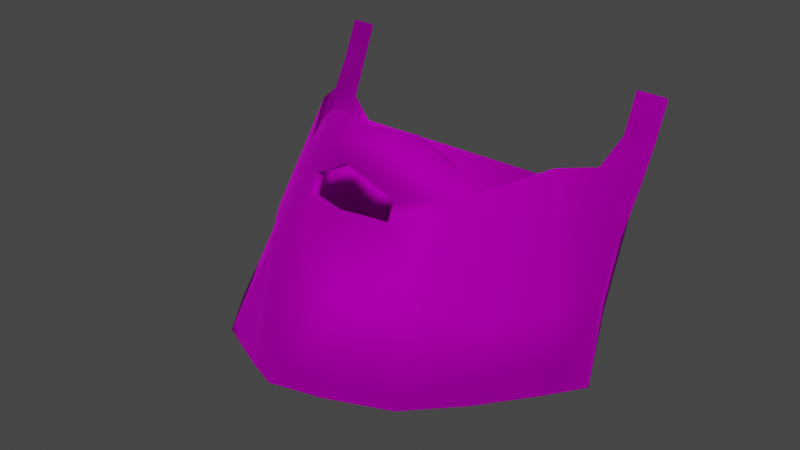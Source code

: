 # Source: FakeBeard_Bob_Beard_LongScruffy.blend  (saved by Blender 4.1.24; exported with 4.5.12 LTS)
import bpy
from mathutils import Matrix  # noqa: F401  (used for matrix-valued properties, if any)

bpy.ops.wm.read_factory_settings(use_empty=True)
scene = bpy.context.scene
scene.name = 'Scene'

# ---- collections
col_collection = bpy.data.collections.new('Collection'); scene.collection.children.link(col_collection)

# ---- images (referenced by path relative to the original .blend; pixels are not part of the script)
import os
ASSET_DIR = os.environ.get("B2B_ASSET_DIR", "")  # directory of the original .blend (textures are referenced by path, not embedded)
HERE = os.path.dirname(os.path.abspath(__file__))  # packed textures are extracted next to this script under _unpacked/

def load_image(name, relpath, width, height, colorspace="sRGB"):
    """Load a texture the original file referenced (path relative to the .blend, or extracted next to this script)."""
    p = next((c for c in (os.path.join(HERE, relpath), os.path.join(ASSET_DIR, relpath)) if relpath and os.path.exists(c)), "")
    if p:
        img = bpy.data.images.load(p, check_existing=True)
        img.name = name
    else:  # same state as the original file: an image datablock whose file is absent (Cycles renders it pink)
        img = bpy.data.images.new(name, width, height)
        img.source = "FILE"
        img.filepath = "//" + (relpath or name)
    img.colorspace_settings.name = colorspace
    return img
img_f_haircurly_long_png = load_image('F_HairCurly_Long.png', 'F_HairCurly_Long.png', 1024, 1024, 'sRGB')

# ---- materials (node trees are filled in below, after node groups)
mat_10___default_001 = bpy.data.materials.new('10 - Default.001')
mat_10___default_001.use_transparent_shadow = False
mat_10___default_001.diffuse_color = (0.5882, 0.5882, 0.5882, 1.0)
mat_10___default_001.roughness = 0.8586
mat_10___default_001.specular_intensity = 0.0
mat_10___default_001.metallic = 1.0

# ---- material node trees
mat_10___default_001.use_nodes = True; mat_10___default_001.node_tree.nodes.clear()
_N = mat_10___default_001.node_tree.nodes; _L = mat_10___default_001.node_tree.links
n0 = _N.new('ShaderNodeBsdfPrincipled'); n0.name = 'Principled BSDF'; n0.location = (10, 300)
n0.distribution = 'GGX'
n0.subsurface_method = 'BURLEY'
n0.inputs[1].default_value = 1.0
n0.inputs[2].default_value = 0.8586
n0.inputs[3].default_value = 1.45
n0.inputs[13].default_value = 0.0
n0.inputs[27].default_value = (0.0, 0.0, 0.0, 1.0)
n1 = _N.new('ShaderNodeOutputMaterial'); n1.name = 'Material Output'; n1.location = (300, 300)
n2 = _N.new('ShaderNodeNormalMap'); n2.name = 'Normal Map'; n2.location = (-300, -300)
n2.label = 'Normal/Map'
n3 = _N.new('ShaderNodeTexImage'); n3.name = 'Image Texture'; n3.location = (-300, 600)
n3.image = img_f_haircurly_long_png
_L.new(n0.outputs[0], n1.inputs[0])
_L.new(n2.outputs[0], n0.inputs[5])
_L.new(n3.outputs[0], n0.inputs[0])
n1.is_active_output = True

# ---- world
world_world = bpy.data.worlds.new('World'); scene.world = world_world
world_world.use_nodes = True; world_world.node_tree.nodes.clear()
_N = world_world.node_tree.nodes; _L = world_world.node_tree.links
n0 = _N.new('ShaderNodeOutputWorld'); n0.name = 'World Output'; n0.location = (300, 300)
n1 = _N.new('ShaderNodeBackground'); n1.name = 'Background'; n1.location = (10, 300)
n1.inputs[0].default_value = (0.05088, 0.05088, 0.05088, 1.0)
_L.new(n1.outputs[0], n0.inputs[0])
n0.is_active_output = True
world_world.color = (0.05088, 0.05088, 0.05088)
world_world.use_sun_shadow = False
world_world.sun_shadow_jitter_overblur = 0.0

# ---- meshes
me_mesh_002 = bpy.data.meshes.new('Mesh.002')
me_mesh_002.from_pydata([(0.002916, -2.188, 0.6045), (-0.5137, -1.582, 1.414), (-0.5137, -1.94, 0.5095), (0.002916, -1.593, 1.64), (-1.129, -1.022, 1.35), (-1.3, -1.539, 0.4264), (-0.5559, -0.877, 2.175), (-1.015, -0.3747, 2.383), (-0.5559, -0.7741, 2.416), (0.002915, -0.9118, 2.73), (-0.5559, -0.4917, 3.077), (0.002915, -0.7402, 3.131), (-0.8819, -0.3179, 2.803), (0.002915, -1.115, 2.261), (-0.5559, -0.7525, 2.122), (0.002915, -0.99, 2.208), (0.002915, -0.9667, 0.02855), (-0.7067, -0.9579, 0.09133), (-1.814, -0.8807, 0.3807), (-1.625, -0.4763, 1.239), (0.002915, -0.7873, 2.677), (-0.5559, -0.6496, 2.363), (-1.188, -0.1948, 2.459), (-0.5559, -0.3672, 3.024), (0.002915, -0.6157, 3.078), (-0.8819, -0.1935, 2.75), (0.002915, -0.07804, 0.01403), (-0.6313, 0.2397, 0.03494), (-2.136, -0.2267, 0.2566), (-2.085, 0.07743, 1.208), (-1.675, 0.5493, 2.644), (-2.249, 0.7552, 1.204), (-2.301, 0.4005, 0.2295), (-0.8334, 0.7339, 0.08608), (-1.945, 1.044, 2.564), (-2.155, 1.063, 0.8333), (-1.867, 0.87, 0.3145), (-1.089, 0.8835, 0.0844), (-2.16, 1.664, 2.221), (-2.022, 1.769, 1.875), (-2.175, 1.858, 2.644), (-2.041, 1.344, 2.864), (-2.175, 2.059, 3.115), (-2.041, 1.545, 3.334), (0.5195, -1.582, 1.414), (0.5195, -1.94, 0.5095), (1.135, -1.022, 1.35), (1.204, -1.539, 0.4264), (0.5618, -0.877, 2.175), (1.021, -0.3747, 2.383), (0.5618, -0.7741, 2.416), (0.5618, -0.4917, 3.077), (0.8877, -0.3179, 2.803), (0.5618, -0.7525, 2.122), (0.7125, -0.9579, 0.09133), (1.71, -0.888, 0.3638), (1.631, -0.4763, 1.239), (0.5618, -0.6496, 2.363), (1.194, -0.1948, 2.459), (0.5618, -0.3672, 3.024), (0.8877, -0.1935, 2.75), (0.002915, -0.07804, 0.01403), (0.6371, 0.2397, 0.03494), (2.178, -0.1953, 0.3301), (2.09, 0.07743, 1.208), (1.681, 0.5493, 2.644), (2.413, 0.3975, 0.2224), (2.254, 0.7552, 1.204), (0.8393, 0.7339, 0.08608), (1.95, 1.044, 2.564), (2.161, 1.063, 0.8333), (1.873, 0.87, 0.3145), (1.072, 0.8838, 0.08307), (2.166, 1.664, 2.221), (2.028, 1.769, 1.875), (2.181, 1.858, 2.644), (2.046, 1.344, 2.864), (2.181, 2.059, 3.115), (2.046, 1.545, 3.334), (1.757, 1.643, 1.212), (0.9991, 1.231, 0.3103), (-0.9891, 1.236, 0.3129), (-1.777, 1.642, 1.219), (-2.022, 1.769, 1.875), (1.757, 1.643, 1.212), (-1.777, 1.642, 1.219), (2.028, 1.769, 1.875), (0.9991, 1.231, 0.3103), (-0.9891, 1.236, 0.3129), (-0.6313, 0.2397, 0.03494), (0.6371, 0.2397, 0.03494), (0.002915, -0.07804, 0.01403), (0.8393, 0.7339, 0.08608), (-0.8334, 0.7339, 0.08608)], [], [(0, 1, 2), (1, 0, 3), (2, 4, 5), (4, 2, 1), (6, 7, 4), (7, 6, 8), (9, 10, 8), (10, 9, 11), (8, 12, 7), (12, 8, 10), (13, 14, 6), (14, 13, 15), (2, 16, 0), (16, 2, 17), (4, 18, 5), (18, 4, 19), (5, 18, 17), (8, 20, 9), (20, 8, 21), (6, 21, 8), (21, 6, 14), (7, 19, 4), (19, 7, 22), (11, 23, 10), (23, 11, 24), (10, 25, 12), (25, 10, 23), (12, 22, 7), (22, 12, 25), (17, 26, 16), (26, 17, 27), (19, 28, 18), (28, 19, 29), (28, 17, 18), (17, 28, 27), (22, 29, 19), (29, 22, 30), (31, 28, 29), (28, 31, 32), (28, 33, 27), (33, 28, 32), (30, 31, 29), (31, 30, 34), (35, 32, 31), (32, 35, 36), (32, 37, 33), (37, 32, 36), (31, 38, 39), (38, 31, 34), (34, 40, 38), (40, 34, 41), (41, 42, 40), (42, 41, 43), (5, 17, 2), (0, 44, 3), (44, 0, 45), (45, 46, 44), (46, 45, 47), (48, 49, 50), (49, 48, 46), (9, 51, 11), (51, 9, 50), (50, 52, 51), (52, 50, 49), (13, 53, 15), (53, 13, 48), (45, 16, 54), (16, 45, 0), (46, 55, 56), (55, 46, 47), (47, 54, 55), (50, 20, 57), (20, 50, 9), (48, 57, 53), (57, 48, 50), (49, 56, 58), (56, 49, 46), (11, 59, 24), (59, 11, 51), (51, 60, 59), (60, 51, 52), (52, 58, 60), (58, 52, 49), (54, 61, 62), (61, 54, 16), (56, 63, 64), (63, 56, 55), (54, 63, 55), (63, 54, 62), (58, 64, 65), (64, 58, 56), (64, 66, 67), (66, 64, 63), (63, 68, 66), (68, 63, 62), (65, 67, 69), (67, 65, 64), (66, 70, 67), (70, 66, 71), (66, 72, 71), (72, 66, 68), (67, 73, 69), (73, 67, 74), (69, 75, 76), (75, 69, 73), (76, 77, 78), (77, 76, 75), (47, 45, 54), (6, 3, 13), (3, 6, 1), (13, 44, 48), (44, 13, 3), (48, 44, 46), (67, 70, 74), (70, 79, 74), (79, 70, 71), (79, 72, 80), (72, 79, 71), (80, 72, 68), (33, 37, 81), (37, 82, 81), (82, 37, 36), (82, 35, 39), (35, 82, 36), (39, 35, 31), (4, 1, 6), (83, 84, 85), (84, 83, 86), (85, 87, 88), (87, 85, 84), (89, 90, 91), (89, 92, 90), (93, 92, 89), (93, 87, 92), (88, 87, 93)])
me_mesh_002.polygons.foreach_set('use_smooth', [True] * 135)
_uv = me_mesh_002.uv_layers.new(name='uvs_0')
_uv.uv.foreach_set('vector', [0.636, 0.7609, 0.664, 0.8221, 0.6542, 0.755, 0.664, 0.8221, 0.636, 0.7609, 0.6353, 0.839, 0.6542, 0.755, 0.717, 0.8237, 0.6997, 0.7511, 0.717, 0.8237, 0.6542, 0.755, 0.664, 0.8221, 0.6821, 0.8897, 0.7365, 0.9073, 0.717, 0.8237, 0.7365, 0.9073, 0.6821, 0.8897, 0.6887, 0.9048, 0.6395, 0.9191, 0.6881, 0.9521, 0.6887, 0.9048, 0.6881, 0.9521, 0.6395, 0.9191, 0.6391, 0.9497, 0.6887, 0.9048, 0.7228, 0.9373, 0.7365, 0.9073, 0.7228, 0.9373, 0.6887, 0.9048, 0.6881, 0.9521, 0.6342, 0.8912, 0.6777, 0.8955, 0.6821, 0.8897, 0.6777, 0.8955, 0.6342, 0.8912, 0.6337, 0.8985, 0.6542, 0.755, 0.634, 0.6659, 0.636, 0.7609, 0.634, 0.6659, 0.6542, 0.755, 0.6852, 0.6888, 0.717, 0.8237, 0.7426, 0.7474, 0.6997, 0.7511, 0.7426, 0.7474, 0.717, 0.8237, 0.7655, 0.8138, 0.6997, 0.7511, 0.7426, 0.7474, 0.6852, 0.6888, 0.6887, 0.9048, 0.64, 0.9098, 0.6395, 0.9191, 0.64, 0.9098, 0.6887, 0.9048, 0.6861, 0.9044, 0.6821, 0.8897, 0.6861, 0.9044, 0.6887, 0.9048, 0.6861, 0.9044, 0.6821, 0.8897, 0.6777, 0.8955, 0.7365, 0.9073, 0.7655, 0.8138, 0.717, 0.8237, 0.7655, 0.8138, 0.7365, 0.9073, 0.7637, 0.9108, 0.6391, 0.9497, 0.6932, 0.9576, 0.6881, 0.9521, 0.6932, 0.9576, 0.6391, 0.9497, 0.639, 0.9582, 0.6881, 0.9521, 0.7312, 0.9402, 0.7228, 0.9373, 0.7312, 0.9402, 0.6881, 0.9521, 0.6932, 0.9576, 0.7228, 0.9373, 0.7637, 0.9108, 0.7365, 0.9073, 0.7637, 0.9108, 0.7228, 0.9373, 0.7312, 0.9402, 0.6852, 0.6888, 0.6885, 0.6141, 0.634, 0.6659, 0.6885, 0.6141, 0.6852, 0.6888, 0.7463, 0.6295, 0.7655, 0.8138, 0.7768, 0.7397, 0.7426, 0.7474, 0.7768, 0.7397, 0.7655, 0.8138, 0.8115, 0.7991, 0.7768, 0.7397, 0.6852, 0.6888, 0.7426, 0.7474, 0.6852, 0.6888, 0.7768, 0.7397, 0.7463, 0.6295, 0.7637, 0.9108, 0.8115, 0.7991, 0.7655, 0.8138, 0.8115, 0.7991, 0.7637, 0.9108, 0.8535, 0.9002, 0.8559, 0.7801, 0.7768, 0.7397, 0.8115, 0.7991, 0.7768, 0.7397, 0.8559, 0.7801, 0.8062, 0.7346, 0.7768, 0.7397, 0.8017, 0.6326, 0.7463, 0.6295, 0.8017, 0.6326, 0.7768, 0.7397, 0.8062, 0.7346, 0.8535, 0.9002, 0.8559, 0.7801, 0.8115, 0.7991, 0.8559, 0.7801, 0.8535, 0.9002, 0.9067, 0.865, 0.86, 0.7465, 0.8062, 0.7346, 0.8559, 0.7801, 0.8062, 0.7346, 0.86, 0.7465, 0.8304, 0.7113, 0.8062, 0.7346, 0.8188, 0.6527, 0.8017, 0.6326, 0.8188, 0.6527, 0.8062, 0.7346, 0.8304, 0.7113, 0.8559, 0.7801, 0.941, 0.8184, 0.943, 0.7806, 0.941, 0.8184, 0.8559, 0.7801, 0.9067, 0.865, 0.9067, 0.865, 0.9652, 0.8418, 0.941, 0.8184, 0.9652, 0.8418, 0.9067, 0.865, 0.9377, 0.8725, 0.9377, 0.8725, 0.9926, 0.8662, 0.9652, 0.8418, 0.9926, 0.8662, 0.9377, 0.8725, 0.9651, 0.897, 0.6997, 0.7511, 0.6852, 0.6888, 0.6542, 0.755, 0.636, 0.7609, 0.6071, 0.8214, 0.6353, 0.839, 0.6071, 0.8214, 0.636, 0.7609, 0.6175, 0.7551, 0.6175, 0.7551, 0.5544, 0.8224, 0.6071, 0.8214, 0.5544, 0.8224, 0.6175, 0.7551, 0.5774, 0.7514, 0.5871, 0.8879, 0.5397, 0.9072, 0.5902, 0.9038, 0.5397, 0.9072, 0.5871, 0.8879, 0.5544, 0.8224, 0.6395, 0.9191, 0.59, 0.9514, 0.6391, 0.9497, 0.59, 0.9514, 0.6395, 0.9191, 0.5902, 0.9038, 0.5902, 0.9038, 0.5551, 0.9368, 0.59, 0.9514, 0.5551, 0.9368, 0.5902, 0.9038, 0.5397, 0.9072, 0.6342, 0.8912, 0.589, 0.8887, 0.6337, 0.8985, 0.589, 0.8887, 0.6342, 0.8912, 0.5871, 0.8879, 0.6175, 0.7551, 0.634, 0.6659, 0.5832, 0.6914, 0.634, 0.6659, 0.6175, 0.7551, 0.636, 0.7609, 0.5544, 0.8224, 0.5332, 0.7476, 0.5067, 0.8144, 0.5332, 0.7476, 0.5544, 0.8224, 0.5774, 0.7514, 0.5774, 0.7514, 0.5832, 0.6914, 0.5332, 0.7476, 0.5902, 0.9038, 0.64, 0.9098, 0.5961, 0.899, 0.64, 0.9098, 0.5902, 0.9038, 0.6395, 0.9191, 0.5871, 0.8879, 0.5961, 0.899, 0.589, 0.8887, 0.5961, 0.899, 0.5871, 0.8879, 0.5902, 0.9038, 0.5397, 0.9072, 0.5067, 0.8144, 0.5126, 0.9118, 0.5067, 0.8144, 0.5397, 0.9072, 0.5544, 0.8224, 0.6391, 0.9497, 0.5848, 0.957, 0.639, 0.9582, 0.5848, 0.957, 0.6391, 0.9497, 0.59, 0.9514, 0.59, 0.9514, 0.5467, 0.9399, 0.5848, 0.957, 0.5467, 0.9399, 0.59, 0.9514, 0.5551, 0.9368, 0.5551, 0.9368, 0.5126, 0.9118, 0.5467, 0.9399, 0.5126, 0.9118, 0.5551, 0.9368, 0.5397, 0.9072, 0.5832, 0.6914, 0.5786, 0.6159, 0.5216, 0.6325, 0.5786, 0.6159, 0.5832, 0.6914, 0.634, 0.6659, 0.5067, 0.8144, 0.4897, 0.7459, 0.4601, 0.8025, 0.4897, 0.7459, 0.5067, 0.8144, 0.5332, 0.7476, 0.5832, 0.6914, 0.4897, 0.7459, 0.5332, 0.7476, 0.4897, 0.7459, 0.5832, 0.6914, 0.5216, 0.6325, 0.5126, 0.9118, 0.4601, 0.8025, 0.422, 0.9049, 0.4601, 0.8025, 0.5126, 0.9118, 0.5067, 0.8144, 0.4601, 0.8025, 0.4634, 0.7418, 0.4145, 0.785, 0.4634, 0.7418, 0.4601, 0.8025, 0.4897, 0.7459, 0.4897, 0.7459, 0.4661, 0.6349, 0.4634, 0.7418, 0.4661, 0.6349, 0.4897, 0.7459, 0.5216, 0.6325, 0.422, 0.9049, 0.4145, 0.785, 0.3669, 0.8715, 0.4145, 0.785, 0.422, 0.9049, 0.4601, 0.8025, 0.4634, 0.7418, 0.4095, 0.7512, 0.4145, 0.785, 0.4095, 0.7512, 0.4634, 0.7418, 0.4382, 0.7146, 0.4634, 0.7418, 0.4491, 0.6538, 0.4382, 0.7146, 0.4491, 0.6538, 0.4634, 0.7418, 0.4661, 0.6349, 0.4145, 0.785, 0.3308, 0.8261, 0.3669, 0.8715, 0.3308, 0.8261, 0.4145, 0.785, 0.3275, 0.7874, 0.3669, 0.8715, 0.3076, 0.8507, 0.3363, 0.8802, 0.3076, 0.8507, 0.3669, 0.8715, 0.3308, 0.8261, 0.3363, 0.8802, 0.2813, 0.8763, 0.31, 0.9058, 0.2813, 0.8763, 0.3363, 0.8802, 0.3076, 0.8507, 0.5774, 0.7514, 0.6175, 0.7551, 0.5832, 0.6914, 0.6821, 0.8897, 0.6353, 0.839, 0.6342, 0.8912, 0.6353, 0.839, 0.6821, 0.8897, 0.664, 0.8221, 0.6342, 0.8912, 0.6071, 0.8214, 0.5871, 0.8879, 0.6071, 0.8214, 0.6342, 0.8912, 0.6353, 0.839, 0.5871, 0.8879, 0.6071, 0.8214, 0.5544, 0.8224, 0.4145, 0.785, 0.4095, 0.7512, 0.3275, 0.7874, 0.4095, 0.7512, 0.3568, 0.727, 0.3275, 0.7874, 0.3568, 0.727, 0.4095, 0.7512, 0.4382, 0.7146, 0.3568, 0.727, 0.4491, 0.6538, 0.4197, 0.6499, 0.4491, 0.6538, 0.3568, 0.727, 0.4382, 0.7146, 0.4197, 0.6499, 0.4491, 0.6538, 0.4661, 0.6349, 0.8017, 0.6326, 0.8188, 0.6527, 0.8484, 0.6462, 0.8188, 0.6527, 0.9122, 0.7237, 0.8484, 0.6462, 0.9122, 0.7237, 0.8188, 0.6527, 0.8304, 0.7113, 0.9122, 0.7237, 0.86, 0.7465, 0.943, 0.7806, 0.86, 0.7465, 0.9122, 0.7237, 0.8304, 0.7113, 0.943, 0.7806, 0.86, 0.7465, 0.8559, 0.7801, 0.717, 0.8237, 0.664, 0.8221, 0.6821, 0.8897, 0.7902, 0.8807, 0.5105, 0.8523, 0.7687, 0.8333, 0.5105, 0.8523, 0.7902, 0.8807, 0.4944, 0.903, 0.7687, 0.8333, 0.5604, 0.7757, 0.7057, 0.7651, 0.5604, 0.7757, 0.7687, 0.8333, 0.5105, 0.8523, 0.6738, 0.6915, 0.5811, 0.6985, 0.6258, 0.6722, 0.6738, 0.6915, 0.5691, 0.7355, 0.5811, 0.6985, 0.6913, 0.7262, 0.5691, 0.7355, 0.6738, 0.6915, 0.6913, 0.7262, 0.5604, 0.7757, 0.5691, 0.7355, 0.7057, 0.7651, 0.5604, 0.7757, 0.6913, 0.7262])
_uv.active_render = True
_uv = me_mesh_002.uv_layers.new(name='UVChannel_1')
_uv.uv.foreach_set('vector', [0.0, 0.0, 0.0, 0.0, 0.0, 0.0, 0.0, 0.0, 0.0, 0.0, 0.0, 0.0, 0.0, 0.0, 0.0, 0.0, 0.0, 0.0, 0.0, 0.0, 0.0, 0.0, 0.0, 0.0, 0.0, 0.0, 0.0, 0.0, 0.0, 0.0, 0.0, 0.0, 0.0, 0.0, 0.0, 0.0, 0.0, 0.0, 0.0, 0.0, 0.0, 0.0, 0.0, 0.0, 0.0, 0.0, 0.0, 0.0, 0.0, 0.0, 0.0, 0.0, 0.0, 0.0, 0.0, 0.0, 0.0, 0.0, 0.0, 0.0, 0.0, 0.0, 0.0, 0.0, 0.0, 0.0, 0.0, 0.0, 0.0, 0.0, 0.0, 0.0, 0.0, 0.0, 0.0, 0.0, 0.0, 0.0, 0.0, 0.0, 0.0, 0.0, 0.0, 0.0, 0.0, 0.0, 0.0, 0.0, 0.0, 0.0, 0.0, 0.0, 0.0, 0.0, 0.0, 0.0, 0.0, 0.0, 0.0, 0.0, 0.0, 0.0, 0.0, 0.0, 0.0, 0.0, 0.0, 0.0, 0.0, 0.0, 0.0, 0.0, 0.0, 0.0, 0.0, 0.0, 0.0, 0.0, 0.0, 0.0, 0.0, 0.0, 0.0, 0.0, 0.0, 0.0, 0.0, 0.0, 0.0, 0.0, 0.0, 0.0, 0.0, 0.0, 0.0, 0.0, 0.0, 0.0, 0.0, 0.0, 0.0, 0.0, 0.0, 0.0, 0.0, 0.0, 0.0, 0.0, 0.0, 0.0, 0.0, 0.0, 0.0, 0.0, 0.0, 0.0, 0.0, 0.0, 0.0, 0.0, 0.0, 0.0, 0.0, 0.0, 0.0, 0.0, 0.0, 0.0, 0.0, 0.0, 0.0, 0.0, 0.0, 0.0, 0.0, 0.0, 0.0, 0.0, 0.0, 0.0, 0.0, 0.0, 0.0, 0.0, 0.0, 0.0, 0.0, 0.0, 0.0, 0.0, 0.0, 0.0, 0.0, 0.0, 0.0, 0.0, 0.0, 0.0, 0.0, 0.0, 0.0, 0.0, 0.0, 0.0, 0.0, 0.0, 0.0, 0.0, 0.0, 0.0, 0.0, 0.0, 0.0, 0.0, 0.0, 0.0, 0.0, 0.0, 0.0, 0.0, 0.0, 0.0, 0.0, 0.0, 0.0, 0.0, 0.0, 0.0, 0.0, 0.0, 0.0, 0.0, 0.0, 0.0, 0.0, 0.0, 0.0, 0.0, 0.0, 0.0, 0.0, 0.0, 0.0, 0.0, 0.0, 0.0, 0.0, 0.0, 0.0, 0.0, 0.0, 0.0, 0.0, 0.0, 0.0, 0.0, 0.0, 0.0, 0.0, 0.0, 0.0, 0.0, 0.0, 0.0, 0.0, 0.0, 0.0, 0.0, 0.0, 0.0, 0.0, 0.0, 0.0, 0.0, 0.0, 0.0, 0.0, 0.0, 0.0, 0.0, 0.0, 0.0, 0.0, 0.0, 0.0, 0.0, 0.0, 0.0, 0.0, 0.0, 0.0, 0.0, 0.0, 0.0, 0.0, 0.0, 0.0, 0.0, 0.0, 0.0, 0.0, 0.0, 0.0, 0.0, 0.0, 0.0, 0.0, 0.0, 0.0, 0.0, 0.0, 0.0, 0.0, 0.0, 0.0, 0.0, 0.0, 0.0, 0.0, 0.0, 0.0, 0.0, 0.0, 0.0, 0.0, 0.0, 0.0, 0.0, 0.0, 0.0, 0.0, 0.0, 0.0, 0.0, 0.0, 0.0, 0.0, 0.0, 0.0, 0.0, 0.0, 0.0, 0.0, 0.0, 0.0, 0.0, 0.0, 0.0, 0.0, 0.0, 0.0, 0.0, 0.0, 0.0, 0.0, 0.0, 0.0, 0.0, 0.0, 0.0, 0.0, 0.0, 0.0, 0.0, 0.0, 0.0, 0.0, 0.0, 0.0, 0.0, 0.0, 0.0, 0.0, 0.0, 0.0, 0.0, 0.0, 0.0, 0.0, 0.0, 0.0, 0.0, 0.0, 0.0, 0.0, 0.0, 0.0, 0.0, 0.0, 0.0, 0.0, 0.0, 0.0, 0.0, 0.0, 0.0, 0.0, 0.0, 0.0, 0.0, 0.0, 0.0, 0.0, 0.0, 0.0, 0.0, 0.0, 0.0, 0.0, 0.0, 0.0, 0.0, 0.0, 0.0, 0.0, 0.0, 0.0, 0.0, 0.0, 0.0, 0.0, 0.0, 0.0, 0.0, 0.0, 0.0, 0.0, 0.0, 0.0, 0.0, 0.0, 0.0, 0.0, 0.0, 0.0, 0.0, 0.0, 0.0, 0.0, 0.0, 0.0, 0.0, 0.0, 0.0, 0.0, 0.0, 0.0, 0.0, 0.0, 0.0, 0.0, 0.0, 0.0, 0.0, 0.0, 0.0, 0.0, 0.0, 0.0, 0.0, 0.0, 0.0, 0.0, 0.0, 0.0, 0.0, 0.0, 0.0, 0.0, 0.0, 0.0, 0.0, 0.0, 0.0, 0.0, 0.0, 0.0, 0.0, 0.0, 0.0, 0.0, 0.0, 0.0, 0.0, 0.0, 0.0, 0.0, 0.0, 0.0, 0.0, 0.0, 0.0, 0.0, 0.0, 0.0, 0.0, 0.0, 0.0, 0.0, 0.0, 0.0, 0.0, 0.0, 0.0, 0.0, 0.0, 0.0, 0.0, 0.0, 0.0, 0.0, 0.0, 0.0, 0.0, 0.0, 0.0, 0.0, 0.0, 0.0, 0.0, 0.0, 0.0, 0.0, 0.0, 0.0, 0.0, 0.0, 0.0, 0.0, 0.0, 0.0, 0.0, 0.0, 0.0, 0.0, 0.0, 0.0, 0.0, 0.0, 0.0, 0.0, 0.0, 0.0, 0.0, 0.0, 0.0, 0.0, 0.0, 0.0, 0.0, 0.0, 0.0, 0.0, 0.0, 0.0, 0.0, 0.0, 0.0, 0.0, 0.0, 0.0, 0.0, 0.0, 0.0, 0.0, 0.0, 0.0, 0.0, 0.0, 0.0, 0.0, 0.0, 0.0, 0.0, 0.0, 0.0, 0.0, 0.0, 0.0, 0.0, 0.0, 0.0, 0.0, 0.0, 0.0, 0.0, 0.0, 0.0, 0.0, 0.0, 0.0, 0.0, 0.0, 0.0, 0.0, 0.0, 0.0, 0.0, 0.0, 0.0, 0.0, 0.0, 0.0, 0.0, 0.0, 0.0, 0.0, 0.0, 0.0, 0.0, 0.0, 0.0, 0.0, 0.0, 0.0, 0.0, 0.0, 0.0, 0.0, 0.0, 0.0, 0.0, 0.0, 0.0, 0.0, 0.0, 0.0, 0.0, 0.0, 0.0, 0.0, 0.0, 0.0, 0.0, 0.0, 0.0, 0.0, 0.0, 0.0, 0.0, 0.0, 0.0, 0.0, 0.0, 0.0, 0.0, 0.0, 0.0, 0.0, 0.0, 0.0, 0.0, 0.0, 0.0, 0.0, 0.0, 0.0, 0.0, 0.0, 0.0, 0.0, 0.0, 0.0, 0.0, 0.0, 0.0, 0.0, 0.0, 0.0, 0.0, 0.0, 0.0, 0.0, 0.0, 0.0, 0.0, 0.0, 0.0, 0.0, 0.0, 0.0, 0.0, 0.0, 0.0, 0.0, 0.0, 0.0, 0.0, 0.0, 0.0, 0.0, 0.0, 0.0, 0.0, 0.0, 0.0, 0.0, 0.0, 0.0, 0.0, 0.0, 0.0, 0.0, 0.0, 0.0, 0.0, 0.0, 0.0, 0.0, 0.0, 0.0, 0.0, 0.0, 0.0, 0.0, 0.0, 0.0, 0.0, 0.0, 0.0, 0.0, 0.0, 0.0, 0.0, 0.0, 0.0, 0.0, 0.0, 0.0, 0.0, 0.0, 0.0, 0.0, 0.0, 0.0, 0.0, 0.0, 0.0, 0.0, 0.0, 0.0, 0.0, 0.0, 0.0, 0.0, 0.0, 0.0, 0.0, 0.0, 0.0, 0.0, 0.0, 0.0, 0.0, 0.0, 0.0, 0.0, 0.0, 0.0, 0.0, 0.0, 0.0, 0.0, 0.0, 0.0, 0.0, 0.0, 0.0, 0.0, 0.0, 0.0, 0.0, 0.0, 0.0, 0.0, 0.0, 0.0, 0.0, 0.0, 0.0, 0.0, 0.0, 0.0, 0.0, 0.0, 0.0, 0.0, 0.0, 0.0, 0.0, 0.0, 0.0, 0.0, 0.0, 0.0, 0.0, 0.0, 0.0, 0.0, 0.0, 0.0, 0.0, 0.0, 0.0, 0.0, 0.0, 0.0, 0.0, 0.0, 0.0])
me_mesh_002.materials.append(mat_10___default_001)
me_mesh_002.use_remesh_fix_poles = True
me_mesh_002.use_remesh_preserve_attributes = False
me_mesh_002.use_mirror_vertex_groups = False
me_mesh_002.update()
me_mesh_002.normals_split_custom_set([tuple(v) for v in zip(*[iter([2.679e-07, -0.9718, -0.2357, -0.4686, -0.7502, 0.4664, -0.3913, -0.8352, -0.3865, -0.4686, -0.7502, 0.4664, 2.679e-07, -0.9718, -0.2357, -0.01752, -0.8148, 0.5795, -0.3913, -0.8352, -0.3865, -0.6448, -0.6209, 0.4457, -0.5813, -0.7516, -0.3117, -0.6448, -0.6209, 0.4457, -0.3913, -0.8352, -0.3865, -0.4686, -0.7502, 0.4664, -0.1686, -0.506, 0.8459, -0.6147, -0.7013, 0.361, -0.6448, -0.6209, 0.4457, -0.6147, -0.7013, 0.361, -0.1686, -0.506, 0.8459, -0.04155, -0.9966, -0.0714, 2.513e-07, -0.9891, -0.1472, -0.4144, -0.2457, 0.8763, -0.04155, -0.9966, -0.0714, -0.4144, -0.2457, 0.8763, 2.513e-07, -0.9891, -0.1472, 5.158e-07, -0.4929, 0.8701, -0.04155, -0.9966, -0.0714, -0.7177, -0.2089, 0.6643, -0.6147, -0.7013, 0.361, -0.7177, -0.2089, 0.6643, -0.04155, -0.9966, -0.0714, -0.4144, -0.2457, 0.8763, -0.01626, -0.3524, 0.9357, 0.8129, 0.2289, 0.5355, -0.1686, -0.506, 0.8459, 0.8129, 0.2289, 0.5355, -0.01626, -0.3524, 0.9357, 3.999e-07, 0.393, 0.9195, -0.3913, -0.8352, -0.3865, -2.705e-08, -0.2179, -0.976, 2.679e-07, -0.9718, -0.2357, -2.705e-08, -0.2179, -0.976, -0.3913, -0.8352, -0.3865, -0.1329, -0.2242, -0.9654, -0.6448, -0.6209, 0.4457, -0.7674, -0.5459, -0.3363, -0.5813, -0.7516, -0.3117, -0.7674, -0.5459, -0.3363, -0.6448, -0.6209, 0.4457, -0.7382, -0.559, 0.3776, -0.5813, -0.7516, -0.3117, -0.7674, -0.5459, -0.3363, -0.1329, -0.2242, -0.9654, -0.04155, -0.9966, -0.0714, 4.942e-08, -0.393, -0.9195, 2.513e-07, -0.9891, -0.1472, 4.942e-08, -0.393, -0.9195, -0.04155, -0.9966, -0.0714, 0.8811, -0.1858, -0.4348, -0.1686, -0.506, 0.8459, 0.8811, -0.1858, -0.4348, -0.04155, -0.9966, -0.0714, 0.8811, -0.1858, -0.4348, -0.1686, -0.506, 0.8459, 0.8129, 0.2289, 0.5355, -0.6147, -0.7013, 0.361, -0.7382, -0.559, 0.3776, -0.6448, -0.6209, 0.4457, -0.7382, -0.559, 0.3776, -0.6147, -0.7013, 0.361, -0.6744, -0.6243, 0.3942, 5.158e-07, -0.4929, 0.8701, -0.3041, 0.3744, 0.876, -0.4144, -0.2457, 0.8763, -0.3041, 0.3744, 0.876, 5.158e-07, -0.4929, 0.8701, 4.096e-07, 0.393, 0.9195, -0.4144, -0.2457, 0.8763, -0.6042, 0.3131, 0.7327, -0.7177, -0.2089, 0.6643, -0.6042, 0.3131, 0.7327, -0.4144, -0.2457, 0.8763, -0.3041, 0.3744, 0.876, -0.7177, -0.2089, 0.6643, -0.6744, -0.6243, 0.3942, -0.6147, -0.7013, 0.361, -0.6744, -0.6243, 0.3942, -0.7177, -0.2089, 0.6643, -0.6042, 0.3131, 0.7327, -0.1329, -0.2242, -0.9654, -8.143e-06, 0.0008376, -1.0, -2.705e-08, -0.2179, -0.976, -8.143e-06, 0.0008376, -1.0, -0.1329, -0.2242, -0.9654, -0.07312, 0.03053, -0.9969, -0.7382, -0.559, 0.3776, -0.7633, -0.3451, -0.5462, -0.7674, -0.5459, -0.3363, -0.7633, -0.3451, -0.5462, -0.7382, -0.559, 0.3776, -0.8678, -0.4156, 0.2723, -0.7633, -0.3451, -0.5462, -0.1329, -0.2242, -0.9654, -0.7674, -0.5459, -0.3363, -0.1329, -0.2242, -0.9654, -0.7633, -0.3451, -0.5462, -0.07312, 0.03053, -0.9969, -0.6744, -0.6243, 0.3942, -0.8678, -0.4156, 0.2723, -0.7382, -0.559, 0.3776, -0.8678, -0.4156, 0.2723, -0.6744, -0.6243, 0.3942, -0.8174, -0.4623, 0.3437, -0.9931, -0.02321, 0.1147, -0.7633, -0.3451, -0.5462, -0.8678, -0.4156, 0.2723, -0.7633, -0.3451, -0.5462, -0.9931, -0.02321, 0.1147, -0.7874, 0.05916, -0.6136, -0.7633, -0.3451, -0.5462, -0.01056, 0.1943, -0.9809, -0.07312, 0.03053, -0.9969, -0.01056, 0.1943, -0.9809, -0.7633, -0.3451, -0.5462, -0.7874, 0.05916, -0.6136, -0.8174, -0.4623, 0.3437, -0.9931, -0.02321, 0.1147, -0.8678, -0.4156, 0.2723, -0.9931, -0.02321, 0.1147, -0.8174, -0.4623, 0.3437, -0.9292, -0.3124, 0.1974, -0.8013, 0.5089, -0.3145, -0.7874, 0.05916, -0.6136, -0.9931, -0.02321, 0.1147, -0.7874, 0.05916, -0.6136, -0.8013, 0.5089, -0.3145, -0.361, 0.6061, -0.7088, -0.7874, 0.05916, -0.6136, -0.05866, 0.3352, -0.9403, -0.01056, 0.1943, -0.9809, -0.05866, 0.3352, -0.9403, -0.7874, 0.05916, -0.6136, -0.361, 0.6061, -0.7088, -0.9931, -0.02321, 0.1147, -0.9953, -0.07664, 0.05863, -0.6847, 0.6792, -0.2642, -0.9953, -0.07664, 0.05863, -0.9931, -0.02321, 0.1147, -0.9292, -0.3124, 0.1974, -0.9292, -0.3124, 0.1974, -0.9665, -0.2461, 0.07257, -0.9953, -0.07664, 0.05863, -0.9665, -0.2461, 0.07257, -0.9292, -0.3124, 0.1974, -0.9691, -0.2459, 0.01914, -0.9691, -0.2459, 0.01914, -0.9721, -0.2155, 0.09211, -0.9665, -0.2461, 0.07257, -0.9721, -0.2155, 0.09211, -0.9691, -0.2459, 0.01914, -0.9721, -0.2155, 0.09211, -0.5813, -0.7516, -0.3117, -0.1329, -0.2242, -0.9654, -0.3913, -0.8352, -0.3865, 2.679e-07, -0.9718, -0.2357, 0.4737, -0.7532, 0.4565, -0.01752, -0.8148, 0.5795, 0.4737, -0.7532, 0.4565, 2.679e-07, -0.9718, -0.2357, 0.404, -0.829, -0.3866, 0.404, -0.829, -0.3866, 0.6594, -0.6242, 0.419, 0.4737, -0.7532, 0.4565, 0.6594, -0.6242, 0.419, 0.404, -0.829, -0.3866, 0.5869, -0.7386, -0.3317, 0.1767, -0.4955, 0.8505, 0.6147, -0.7013, 0.361, 0.04155, -0.9966, -0.0714, 0.6147, -0.7013, 0.361, 0.1767, -0.4955, 0.8505, 0.6594, -0.6242, 0.419, 2.513e-07, -0.9891, -0.1472, 0.4144, -0.2457, 0.8763, 5.158e-07, -0.4929, 0.8701, 0.4144, -0.2457, 0.8763, 2.513e-07, -0.9891, -0.1472, 0.04155, -0.9966, -0.0714, 0.04155, -0.9966, -0.0714, 0.7177, -0.2089, 0.6643, 0.4144, -0.2457, 0.8763, 0.7177, -0.2089, 0.6643, 0.04155, -0.9966, -0.0714, 0.6147, -0.7013, 0.361, -0.01626, -0.3524, 0.9357, -0.8129, 0.2289, 0.5355, 3.999e-07, 0.393, 0.9195, -0.8129, 0.2289, 0.5355, -0.01626, -0.3524, 0.9357, 0.1767, -0.4955, 0.8505, 0.404, -0.829, -0.3866, -2.705e-08, -0.2179, -0.976, 0.148, -0.2213, -0.9639, -2.705e-08, -0.2179, -0.976, 0.404, -0.829, -0.3866, 2.679e-07, -0.9718, -0.2357, 0.6594, -0.6242, 0.419, 0.7219, -0.5556, -0.4125, 0.7318, -0.5801, 0.3577, 0.7219, -0.5556, -0.4125, 0.6594, -0.6242, 0.419, 0.5869, -0.7386, -0.3317, 0.5869, -0.7386, -0.3317, 0.148, -0.2213, -0.9639, 0.7219, -0.5556, -0.4125, 0.04155, -0.9966, -0.0714, 4.942e-08, -0.393, -0.9195, -0.8811, -0.1858, -0.4348, 4.942e-08, -0.393, -0.9195, 0.04155, -0.9966, -0.0714, 2.513e-07, -0.9891, -0.1472, 0.1767, -0.4955, 0.8505, -0.8811, -0.1858, -0.4348, -0.8129, 0.2289, 0.5355, -0.8811, -0.1858, -0.4348, 0.1767, -0.4955, 0.8505, 0.04155, -0.9966, -0.0714, 0.6147, -0.7013, 0.361, 0.7318, -0.5801, 0.3577, 0.6744, -0.6243, 0.3942, 0.7318, -0.5801, 0.3577, 0.6147, -0.7013, 0.361, 0.6594, -0.6242, 0.419, 5.158e-07, -0.4929, 0.8701, 0.3041, 0.3744, 0.876, 4.096e-07, 0.393, 0.9195, 0.3041, 0.3744, 0.876, 5.158e-07, -0.4929, 0.8701, 0.4144, -0.2457, 0.8763, 0.4144, -0.2457, 0.8763, 0.6042, 0.3131, 0.7327, 0.3041, 0.3744, 0.876, 0.6042, 0.3131, 0.7327, 0.4144, -0.2457, 0.8763, 0.7177, -0.2089, 0.6643, 0.7177, -0.2089, 0.6643, 0.6744, -0.6243, 0.3942, 0.6042, 0.3131, 0.7327, 0.6744, -0.6243, 0.3942, 0.7177, -0.2089, 0.6643, 0.6147, -0.7013, 0.361, 0.148, -0.2213, -0.9639, 9.159e-06, 0.0008398, -1.0, 0.09046, 0.02723, -0.9955, 9.159e-06, 0.0008398, -1.0, 0.148, -0.2213, -0.9639, -2.705e-08, -0.2179, -0.976, 0.7318, -0.5801, 0.3577, 0.7486, -0.4453, -0.4912, 0.853, -0.4229, 0.306, 0.7486, -0.4453, -0.4912, 0.7318, -0.5801, 0.3577, 0.7219, -0.5556, -0.4125, 0.148, -0.2213, -0.9639, 0.7486, -0.4453, -0.4912, 0.7219, -0.5556, -0.4125, 0.7486, -0.4453, -0.4912, 0.148, -0.2213, -0.9639, 0.09046, 0.02723, -0.9955, 0.6744, -0.6243, 0.3942, 0.853, -0.4229, 0.306, 0.8174, -0.4623, 0.3437, 0.853, -0.4229, 0.306, 0.6744, -0.6243, 0.3942, 0.7318, -0.5801, 0.3577, 0.853, -0.4229, 0.306, 0.8009, 0.02235, -0.5984, 0.9887, -0.006428, 0.1497, 0.8009, 0.02235, -0.5984, 0.853, -0.4229, 0.306, 0.7486, -0.4453, -0.4912, 0.7486, -0.4453, -0.4912, 0.0136, 0.1822, -0.9832, 0.8009, 0.02235, -0.5984, 0.0136, 0.1822, -0.9832, 0.7486, -0.4453, -0.4912, 0.09046, 0.02723, -0.9955, 0.8174, -0.4623, 0.3437, 0.9887, -0.006428, 0.1497, 0.9292, -0.3124, 0.1974, 0.9887, -0.006428, 0.1497, 0.8174, -0.4623, 0.3437, 0.853, -0.4229, 0.306, 0.8009, 0.02235, -0.5984, 0.7807, 0.5487, -0.2991, 0.9887, -0.006428, 0.1497, 0.7807, 0.5487, -0.2991, 0.8009, 0.02235, -0.5984, 0.3342, 0.6349, -0.6965, 0.8009, 0.02235, -0.5984, 0.03498, 0.3448, -0.938, 0.3342, 0.6349, -0.6965, 0.03498, 0.3448, -0.938, 0.8009, 0.02235, -0.5984, 0.0136, 0.1822, -0.9832, 0.9887, -0.006428, 0.1497, 0.9953, -0.07663, 0.05862, 0.9292, -0.3124, 0.1974, 0.9953, -0.07663, 0.05862, 0.9887, -0.006428, 0.1497, 0.6847, 0.6783, -0.2667, 0.9292, -0.3124, 0.1974, 0.9665, -0.2461, 0.07257, 0.9691, -0.2459, 0.01914, 0.9665, -0.2461, 0.07257, 0.9292, -0.3124, 0.1974, 0.9953, -0.07663, 0.05862, 0.9691, -0.2459, 0.01914, 0.9721, -0.2155, 0.09211, 0.9721, -0.2155, 0.09211, 0.9721, -0.2155, 0.09211, 0.9691, -0.2459, 0.01914, 0.9665, -0.2461, 0.07257, 0.5869, -0.7386, -0.3317, 0.404, -0.829, -0.3866, 0.148, -0.2213, -0.9639, -0.1686, -0.506, 0.8459, -0.01752, -0.8148, 0.5795, -0.01626, -0.3524, 0.9357, -0.01752, -0.8148, 0.5795, -0.1686, -0.506, 0.8459, -0.4686, -0.7502, 0.4664, -0.01626, -0.3524, 0.9357, 0.4737, -0.7532, 0.4565, 0.1767, -0.4955, 0.8505, 0.4737, -0.7532, 0.4565, -0.01626, -0.3524, 0.9357, -0.01752, -0.8148, 0.5795, 0.1767, -0.4955, 0.8505, 0.4737, -0.7532, 0.4565, 0.6594, -0.6242, 0.419, 0.9887, -0.006428, 0.1497, 0.7807, 0.5487, -0.2991, 0.6847, 0.6783, -0.2667, 0.7807, 0.5487, -0.2991, 0.2931, 0.8698, -0.3968, 0.6847, 0.6783, -0.2667, 0.2931, 0.8698, -0.3968, 0.7807, 0.5487, -0.2991, 0.3342, 0.6349, -0.6965, 0.2931, 0.8698, -0.3968, 0.03498, 0.3448, -0.938, 0.1649, 0.6989, -0.696, 0.03498, 0.3448, -0.938, 0.2931, 0.8698, -0.3968, 0.3342, 0.6349, -0.6965, 0.1649, 0.6989, -0.696, 0.03498, 0.3448, -0.938, 0.0136, 0.1822, -0.9832, -0.01056, 0.1943, -0.9809, -0.05866, 0.3352, -0.9403, -0.1488, 0.7063, -0.6921, -0.05866, 0.3352, -0.9403, -0.3092, 0.8654, -0.3943, -0.1488, 0.7063, -0.6921, -0.3092, 0.8654, -0.3943, -0.05866, 0.3352, -0.9403, -0.361, 0.6061, -0.7088, -0.3092, 0.8654, -0.3943, -0.8013, 0.5089, -0.3145, -0.6847, 0.6792, -0.2642, -0.8013, 0.5089, -0.3145, -0.3092, 0.8654, -0.3943, -0.361, 0.6061, -0.7088, -0.6847, 0.6792, -0.2642, -0.8013, 0.5089, -0.3145, -0.9931, -0.02321, 0.1147, -0.6448, -0.6209, 0.4457, -0.4686, -0.7502, 0.4664, -0.1686, -0.506, 0.8459, -0.6847, 0.6792, -0.2642, 0.2928, 0.87, -0.3967, -0.309, 0.8655, -0.3942, 0.2928, 0.87, -0.3967, -0.6847, 0.6792, -0.2642, 0.6847, 0.6783, -0.2667, -0.309, 0.8655, -0.3942, 0.1646, 0.699, -0.6959, -0.1485, 0.7064, -0.692, 0.1646, 0.699, -0.6959, -0.309, 0.8655, -0.3942, 0.2928, 0.87, -0.3967, -0.07305, 0.03061, -0.9969, 0.09035, 0.02731, -0.9955, 4.577e-06, 0.0008656, -1.0, -0.07305, 0.03061, -0.9969, 0.01357, 0.1824, -0.9831, 0.09035, 0.02731, -0.9955, -0.01055, 0.1944, -0.9809, 0.01357, 0.1824, -0.9831, -0.07305, 0.03061, -0.9969, -0.01055, 0.1944, -0.9809, 0.1646, 0.699, -0.6959, 0.01357, 0.1824, -0.9831, -0.1485, 0.7064, -0.692, 0.1646, 0.699, -0.6959, -0.01055, 0.1944, -0.9809])] * 3)])

# ---- objects
ob_boxofjars003 = bpy.data.objects.new('BoxOfJars003', me_mesh_002)

# ---- transforms, parenting, visibility, modifiers, constraints
ob_boxofjars003.location = (0.0, 0.0, 0.0)
ob_boxofjars003.rotation_euler = (-1.629e-07, 0.0, 0.0)
ob_boxofjars003.scale = (0.0254, 0.0254, 0.0254)
ob_boxofjars003.color = (0.8, 0.8, 0.8, 1.0)
ob_boxofjars003.lineart.crease_threshold = 0.0

# ---- collection membership
col_collection.objects.link(ob_boxofjars003)

# ---- scene / render settings (as saved in the file)
scene.frame_start = 1; scene.frame_end = 250; scene.frame_set(1)
scene.render.engine = 'BLENDER_EEVEE_NEXT'
scene.cycles.use_denoising = False
scene.cycles.samples = 128
scene.cycles.sampling_pattern = 'TABULATED_SOBOL'
scene.cycles.use_adaptive_sampling = False
scene.cycles.use_light_tree = False
scene.eevee.ray_tracing_options.trace_max_roughness = 0.0
scene.view_settings.view_transform = 'Filmic'
bpy.context.view_layer.update()

# ---- added for rendering (the .blend has no active camera and no usable light): camera, sun
cam_auto = bpy.data.cameras.new('AutoCamera')
cam_auto.lens = 50.0
cam_auto.sensor_width = 36.0
cam_auto.clip_end = 1000.0
ob_auto_camera = bpy.data.objects.new('AutoCamera', cam_auto)
scene.collection.objects.link(ob_auto_camera)
ob_auto_camera.location = (0.186475, -0.223688, 0.190561)
ob_auto_camera.rotation_euler = (1.09748, -7.21219e-08, 0.694738)
scene.camera = ob_auto_camera
light_auto_sun = bpy.data.lights.new('AutoSun', 'SUN')
light_auto_sun.energy = 3.0
light_auto_sun.angle = 0.0523599
ob_auto_sun = bpy.data.objects.new('AutoSun', light_auto_sun)
scene.collection.objects.link(ob_auto_sun)
ob_auto_sun.rotation_euler = (0.872665, 0.174533, 0.523599)
bpy.context.view_layer.update()
